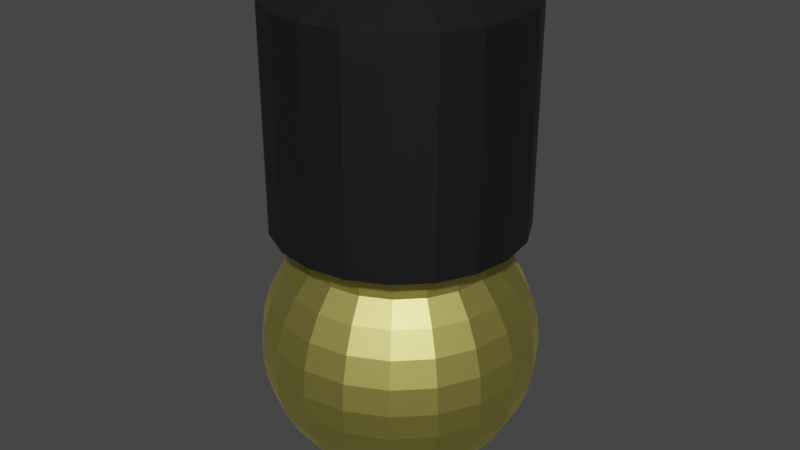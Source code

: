 # Source: Lamp.blend  (saved by Blender 2.80.75; exported with 4.5.12 LTS)
import bpy
from mathutils import Matrix  # noqa: F401  (used for matrix-valued properties, if any)

bpy.ops.wm.read_factory_settings(use_empty=True)
scene = bpy.context.scene
scene.name = 'Scene'

# ---- collections
col_collection = bpy.data.collections.new('Collection'); scene.collection.children.link(col_collection)

# ---- materials (node trees are filled in below, after node groups)
mat_black = bpy.data.materials.new('Black')
mat_black.use_transparent_shadow = False
mat_yellow = bpy.data.materials.new('Yellow')
mat_yellow.use_transparent_shadow = False

# ---- material node trees
mat_black.use_nodes = True; mat_black.node_tree.nodes.clear()
_N = mat_black.node_tree.nodes; _L = mat_black.node_tree.links
n0 = _N.new('ShaderNodeOutputMaterial'); n0.name = 'Material Output'; n0.location = (300, 300)
n1 = _N.new('ShaderNodeBsdfPrincipled'); n1.name = 'Principled BSDF'; n1.location = (10, 300)
n1.distribution = 'GGX'
n1.subsurface_method = 'BURLEY'
n1.inputs[0].default_value = (0.007194, 0.007194, 0.007194, 1.0)
n1.inputs[3].default_value = 1.45
n1.inputs[27].default_value = (0.0, 0.0, 0.0, 1.0)
n1.inputs[28].default_value = 1.0
_L.new(n1.outputs[0], n0.inputs[0])
n0.is_active_output = True
mat_yellow.use_nodes = True; mat_yellow.node_tree.nodes.clear()
_N = mat_yellow.node_tree.nodes; _L = mat_yellow.node_tree.links
n0 = _N.new('ShaderNodeOutputMaterial'); n0.name = 'Material Output'; n0.location = (502, 310)
n1 = _N.new('ShaderNodeBsdfPrincipled'); n1.name = 'Principled BSDF'; n1.location = (174, 387)
n1.distribution = 'GGX'
n1.subsurface_method = 'BURLEY'
n1.inputs[0].default_value = (0.8, 0.7056, 0.1867, 1.0)
n1.inputs[1].default_value = 1.0
n1.inputs[3].default_value = 1.45
n1.inputs[13].default_value = 1.0
n1.inputs[27].default_value = (0.0, 0.0, 0.0, 1.0)
n1.inputs[28].default_value = 1.0
_L.new(n1.outputs[0], n0.inputs[0])
n0.is_active_output = True

# ---- world
world_world = bpy.data.worlds.new('World'); scene.world = world_world
world_world.use_nodes = True; world_world.node_tree.nodes.clear()
_N = world_world.node_tree.nodes; _L = world_world.node_tree.links
n0 = _N.new('ShaderNodeOutputWorld'); n0.name = 'World Output'; n0.location = (300, 300)
n1 = _N.new('ShaderNodeBackground'); n1.name = 'Background'; n1.location = (10, 300)
n1.inputs[0].default_value = (0.05088, 0.05088, 0.05088, 1.0)
_L.new(n1.outputs[0], n0.inputs[0])
n0.is_active_output = True
world_world.color = (0.05088, 0.05088, 0.05088)
world_world.use_sun_shadow = False
world_world.sun_shadow_jitter_overblur = 0.0

# ---- meshes
me_sphere = bpy.data.meshes.new('Sphere')
me_sphere.from_pydata([(1.004e-08, 0.6948, 0.9607), (0.0, 0.9239, 0.3827), (0.0, 0.9808, 0.1951), (0.0, 0.9808, -0.1951), (0.0, 0.5556, -0.8315), (0.0, 0.1951, -0.9808), (0.0, -3.258e-07, -1.0), (0.2147, 0.6608, 0.9607), (0.2185, 0.6725, 0.7071), (0.2569, 0.7908, 0.5556), (0.2855, 0.8787, 0.3827), (0.3031, 0.9328, 0.1951), (0.309, 0.9511, 7.55e-08), (0.3031, 0.9328, -0.1951), (0.2855, 0.8787, -0.3827), (0.2569, 0.7908, -0.5556), (0.2185, 0.6725, -0.7071), (0.1717, 0.5284, -0.8315), (0.1183, 0.364, -0.9239), (0.06029, 0.1855, -0.9808), (0.4084, 0.5621, 0.9607), (0.4156, 0.5721, 0.7071), (0.4887, 0.6727, 0.5556), (0.543, 0.7474, 0.3827), (0.5765, 0.7935, 0.1951), (0.5878, 0.809, 7.55e-08), (0.5765, 0.7935, -0.1951), (0.543, 0.7474, -0.3827), (0.4887, 0.6727, -0.5556), (0.4156, 0.5721, -0.7071), (0.3266, 0.4495, -0.8315), (0.2249, 0.3096, -0.9239), (0.1147, 0.1578, -0.9808), (0.5621, 0.4084, 0.9607), (0.5721, 0.4156, 0.7071), (0.6727, 0.4887, 0.5556), (0.7474, 0.543, 0.3827), (0.7935, 0.5765, 0.1951), (0.809, 0.5878, 7.55e-08), (0.7935, 0.5765, -0.1951), (0.7474, 0.543, -0.3827), (0.6727, 0.4887, -0.5556), (0.5721, 0.4156, -0.7071), (0.4495, 0.3266, -0.8315), (0.3096, 0.2249, -0.9239), (0.1578, 0.1147, -0.9808), (0.6608, 0.2147, 0.9607), (0.6725, 0.2185, 0.7071), (0.7908, 0.2569, 0.5556), (0.8787, 0.2855, 0.3827), (0.9328, 0.3031, 0.1951), (0.9511, 0.309, 7.55e-08), (0.9328, 0.3031, -0.1951), (0.8787, 0.2855, -0.3827), (0.7908, 0.2569, -0.5556), (0.6725, 0.2185, -0.7071), (0.5284, 0.1717, -0.8315), (0.364, 0.1183, -0.9239), (0.1855, 0.06029, -0.9808), (0.6948, -3.474e-07, 0.9607), (0.7071, -3.587e-07, 0.7071), (0.8315, -3.14e-07, 0.5556), (0.9239, -4.034e-07, 0.3827), (0.9808, -4.034e-07, 0.1951), (1.0, -3.14e-07, 7.55e-08), (0.9808, -3.736e-07, -0.1951), (0.9239, -3.438e-07, -0.3827), (0.8315, -3.14e-07, -0.5556), (0.7071, -3.587e-07, -0.7071), (0.5556, -3.289e-07, -0.8315), (0.3827, -3.289e-07, -0.9239), (0.1951, -3.326e-07, -0.9808), (0.6608, -0.2147, 0.9607), (0.6725, -0.2185, 0.7071), (0.7908, -0.2569, 0.5556), (0.8787, -0.2855, 0.3827), (0.9328, -0.3031, 0.1951), (0.9511, -0.309, 7.55e-08), (0.9328, -0.3031, -0.1951), (0.8787, -0.2855, -0.3827), (0.7908, -0.2569, -0.5556), (0.6725, -0.2185, -0.7071), (0.5284, -0.1717, -0.8315), (0.364, -0.1183, -0.9239), (0.1855, -0.06029, -0.9808), (0.5621, -0.4084, 0.9607), (0.5721, -0.4156, 0.7071), (0.6727, -0.4887, 0.5556), (0.7474, -0.543, 0.3827), (0.7935, -0.5765, 0.1951), (0.809, -0.5878, 7.55e-08), (0.7935, -0.5765, -0.1951), (0.7474, -0.543, -0.3827), (0.6727, -0.4887, -0.5556), (0.5721, -0.4156, -0.7071), (0.4495, -0.3266, -0.8315), (0.3096, -0.2249, -0.9239), (0.1578, -0.1147, -0.9808), (0.4084, -0.5621, 0.9607), (0.4156, -0.5721, 0.7071), (0.4887, -0.6727, 0.5556), (0.543, -0.7474, 0.3827), (0.5765, -0.7935, 0.1951), (0.5878, -0.809, 7.55e-08), (0.5765, -0.7935, -0.1951), (0.543, -0.7474, -0.3827), (0.4887, -0.6727, -0.5556), (0.4156, -0.5721, -0.7071), (0.3266, -0.4495, -0.8315), (0.2249, -0.3096, -0.9239), (0.1147, -0.1578, -0.9808), (0.2147, -0.6608, 0.9607), (0.2185, -0.6725, 0.7071), (0.2569, -0.7908, 0.5556), (0.2855, -0.8787, 0.3827), (0.3031, -0.9328, 0.1951), (0.309, -0.9511, 7.55e-08), (0.3031, -0.9328, -0.1951), (0.2855, -0.8787, -0.3827), (0.2569, -0.7908, -0.5556), (0.2185, -0.6725, -0.7071), (0.1717, -0.5284, -0.8315), (0.1183, -0.364, -0.9239), (0.06029, -0.1855, -0.9808), (-6.903e-08, -0.6948, 0.9607), (-3.618e-09, -0.7071, 0.7071), (-3.618e-09, -0.8315, 0.5556), (-1.852e-08, -0.9239, 0.3827), (-4.832e-08, -0.9808, 0.1951), (7.089e-08, -1.0, 7.55e-08), (-4.832e-08, -0.9808, -0.1951), (4.109e-08, -0.9239, -0.3827), (-3.618e-09, -0.8315, -0.5556), (-3.618e-09, -0.7071, -0.7071), (-6.322e-08, -0.5556, -0.8315), (-3.618e-09, -0.3827, -0.9239), (3.833e-09, -0.1951, -0.9808), (-0.2147, -0.6608, 0.9607), (-0.2185, -0.6725, 0.7071), (-0.2569, -0.7908, 0.5556), (-0.2855, -0.8787, 0.3827), (-0.3031, -0.9328, 0.1951), (-0.309, -0.9511, 7.55e-08), (-0.3031, -0.9328, -0.1951), (-0.2855, -0.8787, -0.3827), (-0.2569, -0.7908, -0.5556), (-0.2185, -0.6725, -0.7071), (-0.1717, -0.5284, -0.8315), (-0.1183, -0.364, -0.9239), (-0.06029, -0.1855, -0.9808), (-0.4084, -0.5621, 0.9607), (-0.4156, -0.5721, 0.7071), (-0.4887, -0.6727, 0.5556), (-0.543, -0.7474, 0.3827), (-0.5765, -0.7935, 0.1951), (-0.5878, -0.809, 7.55e-08), (-0.5765, -0.7935, -0.1951), (-0.543, -0.7474, -0.3827), (-0.4887, -0.6727, -0.5556), (-0.4156, -0.5721, -0.7071), (-0.3266, -0.4495, -0.8315), (-0.2249, -0.3096, -0.9239), (-0.1147, -0.1578, -0.9808), (-0.5621, -0.4084, 0.9607), (-0.5721, -0.4156, 0.7071), (-0.6727, -0.4887, 0.5556), (-0.7474, -0.543, 0.3827), (-0.7935, -0.5765, 0.1951), (-0.809, -0.5878, 7.55e-08), (-0.7935, -0.5765, -0.1951), (-0.7474, -0.543, -0.3827), (-0.6727, -0.4887, -0.5556), (-0.5721, -0.4156, -0.7071), (-0.4495, -0.3266, -0.8315), (-0.3096, -0.2249, -0.9239), (-0.1578, -0.1147, -0.9808), (-0.6608, -0.2147, 0.9607), (-0.6725, -0.2185, 0.7071), (-0.7908, -0.2569, 0.5556), (-0.8787, -0.2855, 0.3827), (-0.9328, -0.3031, 0.1951), (-0.9511, -0.309, 7.55e-08), (-0.9328, -0.3031, -0.1951), (-0.8787, -0.2855, -0.3827), (-0.7908, -0.2569, -0.5556), (-0.6725, -0.2185, -0.7071), (-0.5284, -0.1717, -0.8315), (-0.364, -0.1183, -0.9239), (-0.1855, -0.06029, -0.9808), (-0.6948, -2.915e-07, 0.9607), (-0.7071, -3.438e-07, 0.7071), (-0.8315, -3.438e-07, 0.5556), (-0.9239, -2.842e-07, 0.3827), (-0.9808, -1.948e-07, 0.1951), (-1.0, -3.736e-07, 7.55e-08), (-0.9808, -1.948e-07, -0.1951), (-0.9239, -4.034e-07, -0.3827), (-0.8315, -3.438e-07, -0.5556), (-0.7071, -3.438e-07, -0.7071), (-0.5556, -2.991e-07, -0.8315), (-0.3827, -3.587e-07, -0.9239), (-0.1951, -3.512e-07, -0.9808), (-0.6608, 0.2147, 0.9607), (-0.6725, 0.2185, 0.7071), (-0.7908, 0.2569, 0.5556), (-0.8787, 0.2855, 0.3827), (-0.9328, 0.3031, 0.1951), (-0.9511, 0.309, 7.55e-08), (-0.9328, 0.3031, -0.1951), (-0.8787, 0.2855, -0.3827), (-0.7908, 0.2569, -0.5556), (-0.6725, 0.2185, -0.7071), (-0.5284, 0.1717, -0.8315), (-0.364, 0.1183, -0.9239), (-0.1855, 0.06029, -0.9808), (-0.5621, 0.4084, 0.9607), (-0.5721, 0.4156, 0.7071), (-0.6727, 0.4887, 0.5556), (-0.7474, 0.543, 0.3827), (-0.7935, 0.5765, 0.1951), (-0.809, 0.5878, 7.55e-08), (-0.7935, 0.5765, -0.1951), (-0.7474, 0.543, -0.3827), (-0.6727, 0.4887, -0.5556), (-0.5721, 0.4156, -0.7071), (-0.4495, 0.3266, -0.8315), (-0.3096, 0.2249, -0.9239), (-0.1578, 0.1147, -0.9808), (-0.4084, 0.5621, 0.9607), (-0.4156, 0.5721, 0.7071), (-0.4887, 0.6727, 0.5556), (-0.543, 0.7474, 0.3827), (-0.5765, 0.7935, 0.1951), (-0.5878, 0.809, 7.55e-08), (-0.5765, 0.7935, -0.1951), (-0.543, 0.7474, -0.3827), (-0.4887, 0.6727, -0.5556), (-0.4156, 0.5721, -0.7071), (-0.3266, 0.4495, -0.8315), (-0.2249, 0.3096, -0.9239), (-0.1147, 0.1578, -0.9808), (-0.2147, 0.6608, 0.9607), (-0.2185, 0.6725, 0.7071), (-0.2569, 0.7908, 0.5556), (-0.2855, 0.8787, 0.3827), (-0.3031, 0.9328, 0.1951), (-0.309, 0.9511, 7.55e-08), (-0.3031, 0.9328, -0.1951), (-0.2855, 0.8787, -0.3827), (-0.2569, 0.7908, -0.5556), (-0.2185, 0.6725, -0.7071), (-0.1717, 0.5284, -0.8315), (-0.1183, 0.364, -0.9239), (-0.06029, 0.1855, -0.9808), (-3.342e-08, 0.7071, 0.7071), (-1.852e-08, 0.8315, 0.5556), (-4.832e-08, 1.0, 7.55e-08), (-4.832e-08, 0.9239, -0.3827), (-1.852e-08, 0.8315, -0.5556), (-3.342e-08, 0.7071, -0.7071), (-1.852e-08, 0.3827, -0.9239), (2.429e-08, 0.9054, 0.9296), (0.2798, 0.8611, 0.9296), (0.5322, 0.7325, 0.9296), (0.7325, 0.5322, 0.9296), (0.8611, 0.2798, 0.9296), (0.9054, -3.502e-07, 0.9296), (0.8611, -0.2798, 0.9296), (0.7325, -0.5322, 0.9296), (0.5322, -0.7325, 0.9296), (0.2798, -0.8611, 0.9296), (-7.874e-08, -0.9054, 0.9296), (-0.2798, -0.8611, 0.9296), (-0.5322, -0.7325, 0.9296), (-0.7325, -0.5322, 0.9296), (-0.8611, -0.2798, 0.9296), (-0.9054, -2.774e-07, 0.9296), (-0.8611, 0.2798, 0.9296), (-0.7325, 0.5322, 0.9296), (-0.5322, 0.7325, 0.9296), (-0.2798, 0.8611, 0.9296), (-2.563e-08, 0.03306, 2.767), (1.674e-08, 0.6236, 2.674), (1.674e-08, 0.9054, 2.523), (0.01021, 0.03144, 2.767), (0.1927, 0.5931, 2.674), (0.2798, 0.8611, 2.523), (0.01943, 0.02674, 2.767), (0.3666, 0.5045, 2.674), (0.5322, 0.7325, 2.523), (0.02674, 0.01943, 2.767), (0.5045, 0.3666, 2.674), (0.7325, 0.5322, 2.523), (0.03144, 0.01021, 2.767), (0.5931, 0.1927, 2.674), (0.8611, 0.2798, 2.523), (0.03306, -3.564e-07, 2.767), (0.6236, -3.825e-07, 2.674), (0.9054, -3.704e-07, 2.523), (0.03144, -0.01022, 2.767), (0.5931, -0.1927, 2.674), (0.8611, -0.2798, 2.523), (0.02674, -0.01943, 2.767), (0.5045, -0.3666, 2.674), (0.7325, -0.5322, 2.523), (0.01943, -0.02674, 2.767), (0.3666, -0.5045, 2.674), (0.5322, -0.7325, 2.523), (0.01021, -0.03144, 2.767), (0.1927, -0.5931, 2.674), (0.2798, -0.8611, 2.523), (-2.814e-08, -0.03306, 2.767), (-7.415e-08, -0.6236, 2.674), (-8.629e-08, -0.9054, 2.523), (-0.01022, -0.03144, 2.767), (-0.1927, -0.5931, 2.674), (-0.2798, -0.8611, 2.523), (-0.01943, -0.02674, 2.767), (-0.3666, -0.5045, 2.674), (-0.5322, -0.7325, 2.523), (-0.02674, -0.01943, 2.767), (-0.5045, -0.3666, 2.674), (-0.7325, -0.5322, 2.523), (-0.03144, -0.01022, 2.767), (-0.5931, -0.1927, 2.674), (-0.8611, -0.2798, 2.523), (-0.03306, -3.526e-07, 2.767), (-0.6236, -2.49e-07, 2.674), (-0.9054, -2.975e-07, 2.523), (-0.03144, 0.01021, 2.767), (-0.5931, 0.1927, 2.674), (-0.8611, 0.2798, 2.523), (-0.02674, 0.01943, 2.767), (-0.5045, 0.3666, 2.674), (-0.7325, 0.5322, 2.523), (-0.01943, 0.02674, 2.767), (-0.3666, 0.5045, 2.674), (-0.5322, 0.7325, 2.523), (-0.01022, 0.03144, 2.767), (-0.1927, 0.5931, 2.674), (-0.2798, 0.8611, 2.523)], [], [(254, 0, 7, 8), (259, 258, 15, 16), (255, 254, 8, 9), (4, 259, 16, 17), (1, 255, 9, 10), (260, 4, 17, 18), (2, 1, 10, 11), (5, 260, 18, 19), (256, 2, 11, 12), (6, 5, 19), (3, 256, 12, 13), (257, 3, 13, 14), (258, 257, 14, 15), (15, 14, 27, 28), (8, 7, 20, 21), (16, 15, 28, 29), (9, 8, 21, 22), (17, 16, 29, 30), (10, 9, 22, 23), (18, 17, 30, 31), (11, 10, 23, 24), (19, 18, 31, 32), (12, 11, 24, 25), (6, 19, 32), (13, 12, 25, 26), (14, 13, 26, 27), (24, 23, 36, 37), (32, 31, 44, 45), (25, 24, 37, 38), (6, 32, 45), (26, 25, 38, 39), (27, 26, 39, 40), (28, 27, 40, 41), (21, 20, 33, 34), (29, 28, 41, 42), (22, 21, 34, 35), (30, 29, 42, 43), (23, 22, 35, 36), (31, 30, 43, 44), (41, 40, 53, 54), (34, 33, 46, 47), (42, 41, 54, 55), (35, 34, 47, 48), (43, 42, 55, 56), (36, 35, 48, 49), (44, 43, 56, 57), (37, 36, 49, 50), (45, 44, 57, 58), (38, 37, 50, 51), (6, 45, 58), (39, 38, 51, 52), (40, 39, 52, 53), (58, 57, 70, 71), (51, 50, 63, 64), (6, 58, 71), (52, 51, 64, 65), (53, 52, 65, 66), (54, 53, 66, 67), (47, 46, 59, 60), (55, 54, 67, 68), (48, 47, 60, 61), (56, 55, 68, 69), (49, 48, 61, 62), (57, 56, 69, 70), (50, 49, 62, 63), (60, 59, 72, 73), (68, 67, 80, 81), (61, 60, 73, 74), (69, 68, 81, 82), (62, 61, 74, 75), (70, 69, 82, 83), (63, 62, 75, 76), (71, 70, 83, 84), (64, 63, 76, 77), (6, 71, 84), (65, 64, 77, 78), (66, 65, 78, 79), (67, 66, 79, 80), (77, 76, 89, 90), (6, 84, 97), (78, 77, 90, 91), (79, 78, 91, 92), (80, 79, 92, 93), (73, 72, 85, 86), (81, 80, 93, 94), (74, 73, 86, 87), (82, 81, 94, 95), (75, 74, 87, 88), (83, 82, 95, 96), (76, 75, 88, 89), (84, 83, 96, 97), (94, 93, 106, 107), (87, 86, 99, 100), (95, 94, 107, 108), (88, 87, 100, 101), (96, 95, 108, 109), (89, 88, 101, 102), (97, 96, 109, 110), (90, 89, 102, 103), (6, 97, 110), (91, 90, 103, 104), (92, 91, 104, 105), (93, 92, 105, 106), (86, 85, 98, 99), (6, 110, 123), (104, 103, 116, 117), (105, 104, 117, 118), (106, 105, 118, 119), (99, 98, 111, 112), (107, 106, 119, 120), (100, 99, 112, 113), (108, 107, 120, 121), (101, 100, 113, 114), (109, 108, 121, 122), (102, 101, 114, 115), (110, 109, 122, 123), (103, 102, 115, 116), (121, 120, 133, 134), (114, 113, 126, 127), (122, 121, 134, 135), (115, 114, 127, 128), (123, 122, 135, 136), (116, 115, 128, 129), (6, 123, 136), (117, 116, 129, 130), (118, 117, 130, 131), (119, 118, 131, 132), (112, 111, 124, 125), (120, 119, 132, 133), (113, 112, 125, 126), (131, 130, 143, 144), (132, 131, 144, 145), (125, 124, 137, 138), (133, 132, 145, 146), (126, 125, 138, 139), (134, 133, 146, 147), (127, 126, 139, 140), (135, 134, 147, 148), (128, 127, 140, 141), (136, 135, 148, 149), (129, 128, 141, 142), (6, 136, 149), (130, 129, 142, 143), (140, 139, 152, 153), (148, 147, 160, 161), (141, 140, 153, 154), (149, 148, 161, 162), (142, 141, 154, 155), (6, 149, 162), (143, 142, 155, 156), (144, 143, 156, 157), (145, 144, 157, 158), (138, 137, 150, 151), (146, 145, 158, 159), (139, 138, 151, 152), (147, 146, 159, 160), (157, 156, 169, 170), (158, 157, 170, 171), (151, 150, 163, 164), (159, 158, 171, 172), (152, 151, 164, 165), (160, 159, 172, 173), (153, 152, 165, 166), (161, 160, 173, 174), (154, 153, 166, 167), (162, 161, 174, 175), (155, 154, 167, 168), (6, 162, 175), (156, 155, 168, 169), (174, 173, 186, 187), (167, 166, 179, 180), (175, 174, 187, 188), (168, 167, 180, 181), (6, 175, 188), (169, 168, 181, 182), (124, 111, 270, 271), (170, 169, 182, 183), (228, 215, 278, 279), (171, 170, 183, 184), (164, 163, 176, 177), (172, 171, 184, 185), (165, 164, 177, 178), (173, 172, 185, 186), (166, 165, 178, 179), (59, 46, 265, 266), (184, 183, 196, 197), (177, 176, 189, 190), (185, 184, 197, 198), (178, 177, 190, 191), (186, 185, 198, 199), (179, 178, 191, 192), (187, 186, 199, 200), (180, 179, 192, 193), (188, 187, 200, 201), (181, 180, 193, 194), (0, 241, 280, 261), (6, 188, 201), (182, 181, 194, 195), (72, 59, 266, 267), (183, 182, 195, 196), (193, 192, 205, 206), (201, 200, 213, 214), (194, 193, 206, 207), (137, 124, 271, 272), (6, 201, 214), (195, 194, 207, 208), (150, 137, 272, 273), (196, 195, 208, 209), (241, 228, 279, 280), (197, 196, 209, 210), (190, 189, 202, 203), (198, 197, 210, 211), (191, 190, 203, 204), (199, 198, 211, 212), (192, 191, 204, 205), (200, 199, 212, 213), (210, 209, 222, 223), (203, 202, 215, 216), (211, 210, 223, 224), (204, 203, 216, 217), (212, 211, 224, 225), (205, 204, 217, 218), (213, 212, 225, 226), (206, 205, 218, 219), (214, 213, 226, 227), (207, 206, 219, 220), (85, 72, 267, 268), (6, 214, 227), (208, 207, 220, 221), (163, 150, 273, 274), (209, 208, 221, 222), (176, 163, 274, 275), (227, 226, 239, 240), (220, 219, 232, 233), (98, 85, 268, 269), (6, 227, 240), (221, 220, 233, 234), (215, 202, 277, 278), (222, 221, 234, 235), (111, 98, 269, 270), (223, 222, 235, 236), (216, 215, 228, 229), (224, 223, 236, 237), (217, 216, 229, 230), (225, 224, 237, 238), (218, 217, 230, 231), (226, 225, 238, 239), (219, 218, 231, 232), (237, 236, 249, 250), (230, 229, 242, 243), (238, 237, 250, 251), (231, 230, 243, 244), (239, 238, 251, 252), (232, 231, 244, 245), (240, 239, 252, 253), (233, 232, 245, 246), (46, 33, 264, 265), (6, 240, 253), (234, 233, 246, 247), (202, 189, 276, 277), (235, 234, 247, 248), (33, 20, 263, 264), (236, 235, 248, 249), (229, 228, 241, 242), (189, 176, 275, 276), (6, 253, 5), (247, 246, 256, 3), (7, 0, 261, 262), (248, 247, 3, 257), (20, 7, 262, 263), (249, 248, 257, 258), (242, 241, 0, 254), (250, 249, 258, 259), (243, 242, 254, 255), (251, 250, 259, 4), (244, 243, 255, 1), (252, 251, 4, 260), (245, 244, 1, 2), (253, 252, 260, 5), (246, 245, 2, 256), (273, 272, 316, 319), (270, 269, 307, 310), (263, 262, 286, 289), (264, 263, 289, 292), (276, 275, 325, 328), (280, 279, 337, 340), (277, 276, 328, 331), (261, 280, 340, 283), (267, 266, 298, 301), (271, 270, 310, 313), (268, 267, 301, 304), (274, 273, 319, 322), (275, 274, 322, 325), (272, 271, 313, 316), (265, 264, 292, 295), (269, 268, 304, 307), (262, 261, 283, 286), (266, 265, 295, 298), (278, 277, 331, 334), (279, 278, 334, 337), (282, 281, 284, 285), (283, 282, 285, 286), (286, 285, 288, 289), (285, 284, 287, 288), (288, 287, 290, 291), (289, 288, 291, 292), (291, 290, 293, 294), (292, 291, 294, 295), (294, 293, 296, 297), (295, 294, 297, 298), (297, 296, 299, 300), (298, 297, 300, 301), (300, 299, 302, 303), (301, 300, 303, 304), (303, 302, 305, 306), (304, 303, 306, 307), (306, 305, 308, 309), (307, 306, 309, 310), (309, 308, 311, 312), (310, 309, 312, 313), (312, 311, 314, 315), (313, 312, 315, 316), (315, 314, 317, 318), (316, 315, 318, 319), (319, 318, 321, 322), (318, 317, 320, 321), (321, 320, 323, 324), (322, 321, 324, 325), (325, 324, 327, 328), (324, 323, 326, 327), (327, 326, 329, 330), (328, 327, 330, 331), (330, 329, 332, 333), (331, 330, 333, 334), (333, 332, 335, 336), (334, 333, 336, 337), (336, 335, 338, 339), (337, 336, 339, 340), (339, 338, 281, 282), (340, 339, 282, 283), (284, 281, 338, 335, 332, 329, 326, 323, 320, 317, 314, 311, 308, 305, 302, 299, 296, 293, 290, 287)])
me_sphere.polygons.foreach_set('material_index', [1, 1, 1, 1, 1, 1, 1, 1, 1, 1, 1, 1, 1, 1, 1, 1, 1, 1, 1, 1, 1, 1, 1, 1, 1, 1, 1, 1, 1, 1, 1, 1, 1, 1, 1, 1, 1, 1, 1, 1, 1, 1, 1, 1, 1, 1, 1, 1, 1, 1, 1, 1, 1, 1, 1, 1, 1, 1, 1, 1, 1, 1, 1, 1, 1, 1, 1, 1, 1, 1, 1, 1, 1, 1, 1, 1, 1, 1, 1, 1, 1, 1, 1, 1, 1, 1, 1, 1, 1, 1, 1, 1, 1, 1, 1, 1, 1, 1, 1, 1, 1, 1, 1, 1, 1, 1, 1, 1, 1, 1, 1, 1, 1, 1, 1, 1, 1, 1, 1, 1, 1, 1, 1, 1, 1, 1, 1, 1, 1, 1, 1, 1, 1, 1, 1, 1, 1, 1, 1, 1, 1, 1, 1, 1, 1, 1, 1, 1, 1, 1, 1, 1, 1, 1, 1, 1, 1, 1, 1, 1, 1, 1, 1, 1, 1, 1, 1, 1, 1, 1, 1, 1, 1, 1, 1, 0, 1, 0, 1, 1, 1, 1, 1, 1, 0, 1, 1, 1, 1, 1, 1, 1, 1, 1, 1, 0, 1, 1, 0, 1, 1, 1, 1, 0, 1, 1, 0, 1, 0, 1, 1, 1, 1, 1, 1, 1, 1, 1, 1, 1, 1, 1, 1, 1, 1, 1, 0, 1, 1, 0, 1, 0, 1, 1, 0, 1, 1, 0, 1, 0, 1, 1, 1, 1, 1, 1, 1, 1, 1, 1, 1, 1, 1, 1, 1, 1, 0, 1, 1, 0, 1, 0, 1, 1, 0, 1, 1, 0, 1, 0, 1, 1, 1, 1, 1, 1, 1, 1, 1, 1, 0, 0, 0, 0, 0, 0, 0, 0, 0, 0, 0, 0, 0, 0, 0, 0, 0, 0, 0, 0, 0, 0, 0, 0, 0, 0, 0, 0, 0, 0, 0, 0, 0, 0, 0, 0, 0, 0, 0, 0, 0, 0, 0, 0, 0, 0, 0, 0, 0, 0, 0, 0, 0, 0, 0, 0, 0, 0, 0, 0, 0])
_uv = me_sphere.uv_layers.new(name='UVMap')
_uv.uv.foreach_set('vector', [0.75, 0.75, 0.75, 0.8125, 0.7, 0.8125, 0.7, 0.75, 0.75, 0.25, 0.75, 0.3125, 0.7, 0.3125, 0.7, 0.25, 0.75, 0.6875, 0.75, 0.75, 0.7, 0.75, 0.7, 0.6875, 0.75, 0.1875, 0.75, 0.25, 0.7, 0.25, 0.7, 0.1875, 0.75, 0.625, 0.75, 0.6875, 0.7, 0.6875, 0.7, 0.625, 0.75, 0.125, 0.75, 0.1875, 0.7, 0.1875, 0.7, 0.125, 0.75, 0.5625, 0.75, 0.625, 0.7, 0.625, 0.7, 0.5625, 0.75, 0.0625, 0.75, 0.125, 0.7, 0.125, 0.7, 0.0625, 0.75, 0.5, 0.75, 0.5625, 0.7, 0.5625, 0.7, 0.5, 0.725, 0.0, 0.75, 0.0625, 0.7, 0.0625, 0.75, 0.4375, 0.75, 0.5, 0.7, 0.5, 0.7, 0.4375, 0.75, 0.375, 0.75, 0.4375, 0.7, 0.4375, 0.7, 0.375, 0.75, 0.3125, 0.75, 0.375, 0.7, 0.375, 0.7, 0.3125, 0.7, 0.3125, 0.7, 0.375, 0.65, 0.375, 0.65, 0.3125, 0.7, 0.75, 0.7, 0.8125, 0.65, 0.8125, 0.65, 0.75, 0.7, 0.25, 0.7, 0.3125, 0.65, 0.3125, 0.65, 0.25, 0.7, 0.6875, 0.7, 0.75, 0.65, 0.75, 0.65, 0.6875, 0.7, 0.1875, 0.7, 0.25, 0.65, 0.25, 0.65, 0.1875, 0.7, 0.625, 0.7, 0.6875, 0.65, 0.6875, 0.65, 0.625, 0.7, 0.125, 0.7, 0.1875, 0.65, 0.1875, 0.65, 0.125, 0.7, 0.5625, 0.7, 0.625, 0.65, 0.625, 0.65, 0.5625, 0.7, 0.0625, 0.7, 0.125, 0.65, 0.125, 0.65, 0.0625, 0.7, 0.5, 0.7, 0.5625, 0.65, 0.5625, 0.65, 0.5, 0.675, 0.0, 0.7, 0.0625, 0.65, 0.0625, 0.7, 0.4375, 0.7, 0.5, 0.65, 0.5, 0.65, 0.4375, 0.7, 0.375, 0.7, 0.4375, 0.65, 0.4375, 0.65, 0.375, 0.65, 0.5625, 0.65, 0.625, 0.6, 0.625, 0.6, 0.5625, 0.65, 0.0625, 0.65, 0.125, 0.6, 0.125, 0.6, 0.0625, 0.65, 0.5, 0.65, 0.5625, 0.6, 0.5625, 0.6, 0.5, 0.625, 0.0, 0.65, 0.0625, 0.6, 0.0625, 0.65, 0.4375, 0.65, 0.5, 0.6, 0.5, 0.6, 0.4375, 0.65, 0.375, 0.65, 0.4375, 0.6, 0.4375, 0.6, 0.375, 0.65, 0.3125, 0.65, 0.375, 0.6, 0.375, 0.6, 0.3125, 0.65, 0.75, 0.65, 0.8125, 0.6, 0.8125, 0.6, 0.75, 0.65, 0.25, 0.65, 0.3125, 0.6, 0.3125, 0.6, 0.25, 0.65, 0.6875, 0.65, 0.75, 0.6, 0.75, 0.6, 0.6875, 0.65, 0.1875, 0.65, 0.25, 0.6, 0.25, 0.6, 0.1875, 0.65, 0.625, 0.65, 0.6875, 0.6, 0.6875, 0.6, 0.625, 0.65, 0.125, 0.65, 0.1875, 0.6, 0.1875, 0.6, 0.125, 0.6, 0.3125, 0.6, 0.375, 0.55, 0.375, 0.55, 0.3125, 0.6, 0.75, 0.6, 0.8125, 0.55, 0.8125, 0.55, 0.75, 0.6, 0.25, 0.6, 0.3125, 0.55, 0.3125, 0.55, 0.25, 0.6, 0.6875, 0.6, 0.75, 0.55, 0.75, 0.55, 0.6875, 0.6, 0.1875, 0.6, 0.25, 0.55, 0.25, 0.55, 0.1875, 0.6, 0.625, 0.6, 0.6875, 0.55, 0.6875, 0.55, 0.625, 0.6, 0.125, 0.6, 0.1875, 0.55, 0.1875, 0.55, 0.125, 0.6, 0.5625, 0.6, 0.625, 0.55, 0.625, 0.55, 0.5625, 0.6, 0.0625, 0.6, 0.125, 0.55, 0.125, 0.55, 0.0625, 0.6, 0.5, 0.6, 0.5625, 0.55, 0.5625, 0.55, 0.5, 0.575, 0.0, 0.6, 0.0625, 0.55, 0.0625, 0.6, 0.4375, 0.6, 0.5, 0.55, 0.5, 0.55, 0.4375, 0.6, 0.375, 0.6, 0.4375, 0.55, 0.4375, 0.55, 0.375, 0.55, 0.0625, 0.55, 0.125, 0.5, 0.125, 0.5, 0.0625, 0.55, 0.5, 0.55, 0.5625, 0.5, 0.5625, 0.5, 0.5, 0.525, 0.0, 0.55, 0.0625, 0.5, 0.0625, 0.55, 0.4375, 0.55, 0.5, 0.5, 0.5, 0.5, 0.4375, 0.55, 0.375, 0.55, 0.4375, 0.5, 0.4375, 0.5, 0.375, 0.55, 0.3125, 0.55, 0.375, 0.5, 0.375, 0.5, 0.3125, 0.55, 0.75, 0.55, 0.8125, 0.5, 0.8125, 0.5, 0.75, 0.55, 0.25, 0.55, 0.3125, 0.5, 0.3125, 0.5, 0.25, 0.55, 0.6875, 0.55, 0.75, 0.5, 0.75, 0.5, 0.6875, 0.55, 0.1875, 0.55, 0.25, 0.5, 0.25, 0.5, 0.1875, 0.55, 0.625, 0.55, 0.6875, 0.5, 0.6875, 0.5, 0.625, 0.55, 0.125, 0.55, 0.1875, 0.5, 0.1875, 0.5, 0.125, 0.55, 0.5625, 0.55, 0.625, 0.5, 0.625, 0.5, 0.5625, 0.5, 0.75, 0.5, 0.8125, 0.45, 0.8125, 0.45, 0.75, 0.5, 0.25, 0.5, 0.3125, 0.45, 0.3125, 0.45, 0.25, 0.5, 0.6875, 0.5, 0.75, 0.45, 0.75, 0.45, 0.6875, 0.5, 0.1875, 0.5, 0.25, 0.45, 0.25, 0.45, 0.1875, 0.5, 0.625, 0.5, 0.6875, 0.45, 0.6875, 0.45, 0.625, 0.5, 0.125, 0.5, 0.1875, 0.45, 0.1875, 0.45, 0.125, 0.5, 0.5625, 0.5, 0.625, 0.45, 0.625, 0.45, 0.5625, 0.5, 0.0625, 0.5, 0.125, 0.45, 0.125, 0.45, 0.0625, 0.5, 0.5, 0.5, 0.5625, 0.45, 0.5625, 0.45, 0.5, 0.475, 0.0, 0.5, 0.0625, 0.45, 0.0625, 0.5, 0.4375, 0.5, 0.5, 0.45, 0.5, 0.45, 0.4375, 0.5, 0.375, 0.5, 0.4375, 0.45, 0.4375, 0.45, 0.375, 0.5, 0.3125, 0.5, 0.375, 0.45, 0.375, 0.45, 0.3125, 0.45, 0.5, 0.45, 0.5625, 0.4, 0.5625, 0.4, 0.5, 0.425, 0.0, 0.45, 0.0625, 0.4, 0.0625, 0.45, 0.4375, 0.45, 0.5, 0.4, 0.5, 0.4, 0.4375, 0.45, 0.375, 0.45, 0.4375, 0.4, 0.4375, 0.4, 0.375, 0.45, 0.3125, 0.45, 0.375, 0.4, 0.375, 0.4, 0.3125, 0.45, 0.75, 0.45, 0.8125, 0.4, 0.8125, 0.4, 0.75, 0.45, 0.25, 0.45, 0.3125, 0.4, 0.3125, 0.4, 0.25, 0.45, 0.6875, 0.45, 0.75, 0.4, 0.75, 0.4, 0.6875, 0.45, 0.1875, 0.45, 0.25, 0.4, 0.25, 0.4, 0.1875, 0.45, 0.625, 0.45, 0.6875, 0.4, 0.6875, 0.4, 0.625, 0.45, 0.125, 0.45, 0.1875, 0.4, 0.1875, 0.4, 0.125, 0.45, 0.5625, 0.45, 0.625, 0.4, 0.625, 0.4, 0.5625, 0.45, 0.0625, 0.45, 0.125, 0.4, 0.125, 0.4, 0.0625, 0.4, 0.25, 0.4, 0.3125, 0.35, 0.3125, 0.35, 0.25, 0.4, 0.6875, 0.4, 0.75, 0.35, 0.75, 0.35, 0.6875, 0.4, 0.1875, 0.4, 0.25, 0.35, 0.25, 0.35, 0.1875, 0.4, 0.625, 0.4, 0.6875, 0.35, 0.6875, 0.35, 0.625, 0.4, 0.125, 0.4, 0.1875, 0.35, 0.1875, 0.35, 0.125, 0.4, 0.5625, 0.4, 0.625, 0.35, 0.625, 0.35, 0.5625, 0.4, 0.0625, 0.4, 0.125, 0.35, 0.125, 0.35, 0.0625, 0.4, 0.5, 0.4, 0.5625, 0.35, 0.5625, 0.35, 0.5, 0.375, 0.0, 0.4, 0.0625, 0.35, 0.0625, 0.4, 0.4375, 0.4, 0.5, 0.35, 0.5, 0.35, 0.4375, 0.4, 0.375, 0.4, 0.4375, 0.35, 0.4375, 0.35, 0.375, 0.4, 0.3125, 0.4, 0.375, 0.35, 0.375, 0.35, 0.3125, 0.4, 0.75, 0.4, 0.8125, 0.35, 0.8125, 0.35, 0.75, 0.325, 0.0, 0.35, 0.0625, 0.3, 0.0625, 0.35, 0.4375, 0.35, 0.5, 0.3, 0.5, 0.3, 0.4375, 0.35, 0.375, 0.35, 0.4375, 0.3, 0.4375, 0.3, 0.375, 0.35, 0.3125, 0.35, 0.375, 0.3, 0.375, 0.3, 0.3125, 0.35, 0.75, 0.35, 0.8125, 0.3, 0.8125, 0.3, 0.75, 0.35, 0.25, 0.35, 0.3125, 0.3, 0.3125, 0.3, 0.25, 0.35, 0.6875, 0.35, 0.75, 0.3, 0.75, 0.3, 0.6875, 0.35, 0.1875, 0.35, 0.25, 0.3, 0.25, 0.3, 0.1875, 0.35, 0.625, 0.35, 0.6875, 0.3, 0.6875, 0.3, 0.625, 0.35, 0.125, 0.35, 0.1875, 0.3, 0.1875, 0.3, 0.125, 0.35, 0.5625, 0.35, 0.625, 0.3, 0.625, 0.3, 0.5625, 0.35, 0.0625, 0.35, 0.125, 0.3, 0.125, 0.3, 0.0625, 0.35, 0.5, 0.35, 0.5625, 0.3, 0.5625, 0.3, 0.5, 0.3, 0.1875, 0.3, 0.25, 0.25, 0.25, 0.25, 0.1875, 0.3, 0.625, 0.3, 0.6875, 0.25, 0.6875, 0.25, 0.625, 0.3, 0.125, 0.3, 0.1875, 0.25, 0.1875, 0.25, 0.125, 0.3, 0.5625, 0.3, 0.625, 0.25, 0.625, 0.25, 0.5625, 0.3, 0.0625, 0.3, 0.125, 0.25, 0.125, 0.25, 0.0625, 0.3, 0.5, 0.3, 0.5625, 0.25, 0.5625, 0.25, 0.5, 0.275, 0.0, 0.3, 0.0625, 0.25, 0.0625, 0.3, 0.4375, 0.3, 0.5, 0.25, 0.5, 0.25, 0.4375, 0.3, 0.375, 0.3, 0.4375, 0.25, 0.4375, 0.25, 0.375, 0.3, 0.3125, 0.3, 0.375, 0.25, 0.375, 0.25, 0.3125, 0.3, 0.75, 0.3, 0.8125, 0.25, 0.8125, 0.25, 0.75, 0.3, 0.25, 0.3, 0.3125, 0.25, 0.3125, 0.25, 0.25, 0.3, 0.6875, 0.3, 0.75, 0.25, 0.75, 0.25, 0.6875, 0.25, 0.375, 0.25, 0.4375, 0.2, 0.4375, 0.2, 0.375, 0.25, 0.3125, 0.25, 0.375, 0.2, 0.375, 0.2, 0.3125, 0.25, 0.75, 0.25, 0.8125, 0.2, 0.8125, 0.2, 0.75, 0.25, 0.25, 0.25, 0.3125, 0.2, 0.3125, 0.2, 0.25, 0.25, 0.6875, 0.25, 0.75, 0.2, 0.75, 0.2, 0.6875, 0.25, 0.1875, 0.25, 0.25, 0.2, 0.25, 0.2, 0.1875, 0.25, 0.625, 0.25, 0.6875, 0.2, 0.6875, 0.2, 0.625, 0.25, 0.125, 0.25, 0.1875, 0.2, 0.1875, 0.2, 0.125, 0.25, 0.5625, 0.25, 0.625, 0.2, 0.625, 0.2, 0.5625, 0.25, 0.0625, 0.25, 0.125, 0.2, 0.125, 0.2, 0.0625, 0.25, 0.5, 0.25, 0.5625, 0.2, 0.5625, 0.2, 0.5, 0.225, 0.0, 0.25, 0.0625, 0.2, 0.0625, 0.25, 0.4375, 0.25, 0.5, 0.2, 0.5, 0.2, 0.4375, 0.2, 0.625, 0.2, 0.6875, 0.15, 0.6875, 0.15, 0.625, 0.2, 0.125, 0.2, 0.1875, 0.15, 0.1875, 0.15, 0.125, 0.2, 0.5625, 0.2, 0.625, 0.15, 0.625, 0.15, 0.5625, 0.2, 0.0625, 0.2, 0.125, 0.15, 0.125, 0.15, 0.0625, 0.2, 0.5, 0.2, 0.5625, 0.15, 0.5625, 0.15, 0.5, 0.175, 0.0, 0.2, 0.0625, 0.15, 0.0625, 0.2, 0.4375, 0.2, 0.5, 0.15, 0.5, 0.15, 0.4375, 0.2, 0.375, 0.2, 0.4375, 0.15, 0.4375, 0.15, 0.375, 0.2, 0.3125, 0.2, 0.375, 0.15, 0.375, 0.15, 0.3125, 0.2, 0.75, 0.2, 0.8125, 0.15, 0.8125, 0.15, 0.75, 0.2, 0.25, 0.2, 0.3125, 0.15, 0.3125, 0.15, 0.25, 0.2, 0.6875, 0.2, 0.75, 0.15, 0.75, 0.15, 0.6875, 0.2, 0.1875, 0.2, 0.25, 0.15, 0.25, 0.15, 0.1875, 0.15, 0.375, 0.15, 0.4375, 0.1, 0.4375, 0.1, 0.375, 0.15, 0.3125, 0.15, 0.375, 0.1, 0.375, 0.1, 0.3125, 0.15, 0.75, 0.15, 0.8125, 0.1, 0.8125, 0.1, 0.75, 0.15, 0.25, 0.15, 0.3125, 0.1, 0.3125, 0.1, 0.25, 0.15, 0.6875, 0.15, 0.75, 0.1, 0.75, 0.1, 0.6875, 0.15, 0.1875, 0.15, 0.25, 0.1, 0.25, 0.1, 0.1875, 0.15, 0.625, 0.15, 0.6875, 0.1, 0.6875, 0.1, 0.625, 0.15, 0.125, 0.15, 0.1875, 0.1, 0.1875, 0.1, 0.125, 0.15, 0.5625, 0.15, 0.625, 0.1, 0.625, 0.1, 0.5625, 0.15, 0.0625, 0.15, 0.125, 0.1, 0.125, 0.1, 0.0625, 0.15, 0.5, 0.15, 0.5625, 0.1, 0.5625, 0.1, 0.5, 0.125, 0.0, 0.15, 0.0625, 0.1, 0.0625, 0.15, 0.4375, 0.15, 0.5, 0.1, 0.5, 0.1, 0.4375, 0.1, 0.125, 0.1, 0.1875, 0.05, 0.1875, 0.05, 0.125, 0.1, 0.5625, 0.1, 0.625, 0.05, 0.625, 0.05, 0.5625, 0.1, 0.0625, 0.1, 0.125, 0.05, 0.125, 0.05, 0.0625, 0.1, 0.5, 0.1, 0.5625, 0.05, 0.5625, 0.05, 0.5, 0.075, 0.0, 0.1, 0.0625, 0.05, 0.0625, 0.1, 0.4375, 0.1, 0.5, 0.05, 0.5, 0.05, 0.4375, 0.25, 0.8125, 0.3, 0.8125, 0.3, 0.8125, 0.25, 0.8125, 0.1, 0.375, 0.1, 0.4375, 0.05, 0.4375, 0.05, 0.375, 0.85, 0.8125, 0.9, 0.8125, 0.9, 0.8125, 0.85, 0.8125, 0.1, 0.3125, 0.1, 0.375, 0.05, 0.375, 0.05, 0.3125, 0.1, 0.75, 0.1, 0.8125, 0.05, 0.8125, 0.05, 0.75, 0.1, 0.25, 0.1, 0.3125, 0.05, 0.3125, 0.05, 0.25, 0.1, 0.6875, 0.1, 0.75, 0.05, 0.75, 0.05, 0.6875, 0.1, 0.1875, 0.1, 0.25, 0.05, 0.25, 0.05, 0.1875, 0.1, 0.625, 0.1, 0.6875, 0.05, 0.6875, 0.05, 0.625, 0.5, 0.8125, 0.55, 0.8125, 0.55, 0.8125, 0.5, 0.8125, 0.05, 0.3125, 0.05, 0.375, 5.96e-08, 0.375, 5.96e-08, 0.3125, 0.05, 0.75, 0.05, 0.8125, 8.941e-08, 0.8125, 5.96e-08, 0.75, 0.05, 0.25, 0.05, 0.3125, 5.96e-08, 0.3125, 5.96e-08, 0.25, 0.05, 0.6875, 0.05, 0.75, 5.96e-08, 0.75, 5.96e-08, 0.6875, 0.05, 0.1875, 0.05, 0.25, 5.96e-08, 0.25, 8.941e-08, 0.1875, 0.05, 0.625, 0.05, 0.6875, 5.96e-08, 0.6875, 5.96e-08, 0.625, 0.05, 0.125, 0.05, 0.1875, 8.941e-08, 0.1875, 1.192e-07, 0.125, 0.05, 0.5625, 0.05, 0.625, 5.96e-08, 0.625, 0.0, 0.5625, 0.05, 0.0625, 0.05, 0.125, 1.192e-07, 0.125, 2.682e-07, 0.0625, 0.05, 0.5, 0.05, 0.5625, 0.0, 0.5625, 5.96e-08, 0.5, 0.75, 0.8125, 0.8, 0.8125, 0.8, 0.8125, 0.75, 0.8125, 0.025, 0.0, 0.05, 0.0625, 2.682e-07, 0.0625, 0.05, 0.4375, 0.05, 0.5, 5.96e-08, 0.5, 0.0, 0.4375, 0.45, 0.8125, 0.5, 0.8125, 0.5, 0.8125, 0.45, 0.8125, 0.05, 0.375, 0.05, 0.4375, 0.0, 0.4375, 5.96e-08, 0.375, 1.0, 0.5625, 1.0, 0.625, 0.95, 0.625, 0.95, 0.5625, 1.0, 0.0625, 1.0, 0.125, 0.95, 0.125, 0.95, 0.0625, 1.0, 0.5, 1.0, 0.5625, 0.95, 0.5625, 0.95, 0.5, 0.2, 0.8125, 0.25, 0.8125, 0.25, 0.8125, 0.2, 0.8125, 0.975, 0.0, 1.0, 0.0625, 0.95, 0.0625, 1.0, 0.4375, 1.0, 0.5, 0.95, 0.5, 0.95, 0.4375, 0.15, 0.8125, 0.2, 0.8125, 0.2, 0.8125, 0.15, 0.8125, 1.0, 0.375, 1.0, 0.4375, 0.95, 0.4375, 0.95, 0.375, 0.8, 0.8125, 0.85, 0.8125, 0.85, 0.8125, 0.8, 0.8125, 1.0, 0.3125, 1.0, 0.375, 0.95, 0.375, 0.95, 0.3125, 1.0, 0.75, 1.0, 0.8125, 0.95, 0.8125, 0.95, 0.75, 1.0, 0.25, 1.0, 0.3125, 0.95, 0.3125, 0.95, 0.25, 1.0, 0.6875, 1.0, 0.75, 0.95, 0.75, 0.95, 0.6875, 1.0, 0.1875, 1.0, 0.25, 0.95, 0.25, 0.95, 0.1875, 1.0, 0.625, 1.0, 0.6875, 0.95, 0.6875, 0.95, 0.625, 1.0, 0.125, 1.0, 0.1875, 0.95, 0.1875, 0.95, 0.125, 0.95, 0.3125, 0.95, 0.375, 0.9, 0.375, 0.9, 0.3125, 0.95, 0.75, 0.95, 0.8125, 0.9, 0.8125, 0.9, 0.75, 0.95, 0.25, 0.95, 0.3125, 0.9, 0.3125, 0.9, 0.25, 0.95, 0.6875, 0.95, 0.75, 0.9, 0.75, 0.9, 0.6875, 0.95, 0.1875, 0.95, 0.25, 0.9, 0.25, 0.9, 0.1875, 0.95, 0.625, 0.95, 0.6875, 0.9, 0.6875, 0.9, 0.625, 0.95, 0.125, 0.95, 0.1875, 0.9, 0.1875, 0.9, 0.125, 0.95, 0.5625, 0.95, 0.625, 0.9, 0.625, 0.9, 0.5625, 0.95, 0.0625, 0.95, 0.125, 0.9, 0.125, 0.9, 0.0625, 0.95, 0.5, 0.95, 0.5625, 0.9, 0.5625, 0.9, 0.5, 0.4, 0.8125, 0.45, 0.8125, 0.45, 0.8125, 0.4, 0.8125, 0.925, 0.0, 0.95, 0.0625, 0.9, 0.0625, 0.95, 0.4375, 0.95, 0.5, 0.9, 0.5, 0.9, 0.4375, 0.1, 0.8125, 0.15, 0.8125, 0.15, 0.8125, 0.1, 0.8125, 0.95, 0.375, 0.95, 0.4375, 0.9, 0.4375, 0.9, 0.375, 0.05, 0.8125, 0.1, 0.8125, 0.1, 0.8125, 0.05, 0.8125, 0.9, 0.0625, 0.9, 0.125, 0.85, 0.125, 0.85, 0.0625, 0.9, 0.5, 0.9, 0.5625, 0.85, 0.5625, 0.85, 0.5, 0.35, 0.8125, 0.4, 0.8125, 0.4, 0.8125, 0.35, 0.8125, 0.875, 0.0, 0.9, 0.0625, 0.85, 0.0625, 0.9, 0.4375, 0.9, 0.5, 0.85, 0.5, 0.85, 0.4375, 0.9, 0.8125, 0.95, 0.8125, 0.95, 0.8125, 0.9, 0.8125, 0.9, 0.375, 0.9, 0.4375, 0.85, 0.4375, 0.85, 0.375, 0.3, 0.8125, 0.35, 0.8125, 0.35, 0.8125, 0.3, 0.8125, 0.9, 0.3125, 0.9, 0.375, 0.85, 0.375, 0.85, 0.3125, 0.9, 0.75, 0.9, 0.8125, 0.85, 0.8125, 0.85, 0.75, 0.9, 0.25, 0.9, 0.3125, 0.85, 0.3125, 0.85, 0.25, 0.9, 0.6875, 0.9, 0.75, 0.85, 0.75, 0.85, 0.6875, 0.9, 0.1875, 0.9, 0.25, 0.85, 0.25, 0.85, 0.1875, 0.9, 0.625, 0.9, 0.6875, 0.85, 0.6875, 0.85, 0.625, 0.9, 0.125, 0.9, 0.1875, 0.85, 0.1875, 0.85, 0.125, 0.9, 0.5625, 0.9, 0.625, 0.85, 0.625, 0.85, 0.5625, 0.85, 0.25, 0.85, 0.3125, 0.8, 0.3125, 0.8, 0.25, 0.85, 0.6875, 0.85, 0.75, 0.8, 0.75, 0.8, 0.6875, 0.85, 0.1875, 0.85, 0.25, 0.8, 0.25, 0.8, 0.1875, 0.85, 0.625, 0.85, 0.6875, 0.8, 0.6875, 0.8, 0.625, 0.85, 0.125, 0.85, 0.1875, 0.8, 0.1875, 0.8, 0.125, 0.85, 0.5625, 0.85, 0.625, 0.8, 0.625, 0.8, 0.5625, 0.85, 0.0625, 0.85, 0.125, 0.8, 0.125, 0.8, 0.0625, 0.85, 0.5, 0.85, 0.5625, 0.8, 0.5625, 0.8, 0.5, 0.55, 0.8125, 0.6, 0.8125, 0.6, 0.8125, 0.55, 0.8125, 0.825, 0.0, 0.85, 0.0625, 0.8, 0.0625, 0.85, 0.4375, 0.85, 0.5, 0.8, 0.5, 0.8, 0.4375, 0.95, 0.8125, 1.0, 0.8125, 1.0, 0.8125, 0.95, 0.8125, 0.85, 0.375, 0.85, 0.4375, 0.8, 0.4375, 0.8, 0.375, 0.6, 0.8125, 0.65, 0.8125, 0.65, 0.8125, 0.6, 0.8125, 0.85, 0.3125, 0.85, 0.375, 0.8, 0.375, 0.8, 0.3125, 0.85, 0.75, 0.85, 0.8125, 0.8, 0.8125, 0.8, 0.75, 8.941e-08, 0.8125, 0.05, 0.8125, 0.05, 0.8125, 8.941e-08, 0.8125, 0.775, 0.0, 0.8, 0.0625, 0.75, 0.0625, 0.8, 0.4375, 0.8, 0.5, 0.75, 0.5, 0.75, 0.4375, 0.7, 0.8125, 0.75, 0.8125, 0.75, 0.8125, 0.7, 0.8125, 0.8, 0.375, 0.8, 0.4375, 0.75, 0.4375, 0.75, 0.375, 0.65, 0.8125, 0.7, 0.8125, 0.7, 0.8125, 0.65, 0.8125, 0.8, 0.3125, 0.8, 0.375, 0.75, 0.375, 0.75, 0.3125, 0.8, 0.75, 0.8, 0.8125, 0.75, 0.8125, 0.75, 0.75, 0.8, 0.25, 0.8, 0.3125, 0.75, 0.3125, 0.75, 0.25, 0.8, 0.6875, 0.8, 0.75, 0.75, 0.75, 0.75, 0.6875, 0.8, 0.1875, 0.8, 0.25, 0.75, 0.25, 0.75, 0.1875, 0.8, 0.625, 0.8, 0.6875, 0.75, 0.6875, 0.75, 0.625, 0.8, 0.125, 0.8, 0.1875, 0.75, 0.1875, 0.75, 0.125, 0.8, 0.5625, 0.8, 0.625, 0.75, 0.625, 0.75, 0.5625, 0.8, 0.0625, 0.8, 0.125, 0.75, 0.125, 0.75, 0.0625, 0.8, 0.5, 0.8, 0.5625, 0.75, 0.5625, 0.75, 0.5, 0.15, 0.8125, 0.2, 0.8125, 0.2, 0.8125, 0.15, 0.8125, 0.3, 0.8125, 0.35, 0.8125, 0.35, 0.8125, 0.3, 0.8125, 0.65, 0.8125, 0.7, 0.8125, 0.7, 0.8125, 0.65, 0.8125, 0.6, 0.8125, 0.65, 0.8125, 0.65, 0.8125, 0.6, 0.8125, 8.941e-08, 0.8125, 0.05, 0.8125, 0.05, 0.8125, 8.941e-08, 0.8125, 0.8, 0.8125, 0.85, 0.8125, 0.85, 0.8125, 0.8, 0.8125, 0.95, 0.8125, 1.0, 0.8125, 1.0, 0.8125, 0.95, 0.8125, 0.75, 0.8125, 0.8, 0.8125, 0.8, 0.8125, 0.75, 0.8125, 0.45, 0.8125, 0.5, 0.8125, 0.5, 0.8125, 0.45, 0.8125, 0.25, 0.8125, 0.3, 0.8125, 0.3, 0.8125, 0.25, 0.8125, 0.4, 0.8125, 0.45, 0.8125, 0.45, 0.8125, 0.4, 0.8125, 0.1, 0.8125, 0.15, 0.8125, 0.15, 0.8125, 0.1, 0.8125, 0.05, 0.8125, 0.1, 0.8125, 0.1, 0.8125, 0.05, 0.8125, 0.2, 0.8125, 0.25, 0.8125, 0.25, 0.8125, 0.2, 0.8125, 0.55, 0.8125, 0.6, 0.8125, 0.6, 0.8125, 0.55, 0.8125, 0.35, 0.8125, 0.4, 0.8125, 0.4, 0.8125, 0.35, 0.8125, 0.7, 0.8125, 0.75, 0.8125, 0.75, 0.8125, 0.7, 0.8125, 0.5, 0.8125, 0.55, 0.8125, 0.55, 0.8125, 0.5, 0.8125, 0.9, 0.8125, 0.95, 0.8125, 0.95, 0.8125, 0.9, 0.8125, 0.85, 0.8125, 0.9, 0.8125, 0.9, 0.8125, 0.85, 0.8125, 0.75, 0.875, 0.75, 0.9375, 0.7, 0.9375, 0.7, 0.875, 0.75, 0.8125, 0.75, 0.875, 0.7, 0.875, 0.7, 0.8125, 0.7, 0.8125, 0.7, 0.875, 0.65, 0.875, 0.65, 0.8125, 0.7, 0.875, 0.7, 0.9375, 0.65, 0.9375, 0.65, 0.875, 0.65, 0.875, 0.65, 0.9375, 0.6, 0.9375, 0.6, 0.875, 0.65, 0.8125, 0.65, 0.875, 0.6, 0.875, 0.6, 0.8125, 0.6, 0.875, 0.6, 0.9375, 0.55, 0.9375, 0.55, 0.875, 0.6, 0.8125, 0.6, 0.875, 0.55, 0.875, 0.55, 0.8125, 0.55, 0.875, 0.55, 0.9375, 0.5, 0.9375, 0.5, 0.875, 0.55, 0.8125, 0.55, 0.875, 0.5, 0.875, 0.5, 0.8125, 0.5, 0.875, 0.5, 0.9375, 0.45, 0.9375, 0.45, 0.875, 0.5, 0.8125, 0.5, 0.875, 0.45, 0.875, 0.45, 0.8125, 0.45, 0.875, 0.45, 0.9375, 0.4, 0.9375, 0.4, 0.875, 0.45, 0.8125, 0.45, 0.875, 0.4, 0.875, 0.4, 0.8125, 0.4, 0.875, 0.4, 0.9375, 0.35, 0.9375, 0.35, 0.875, 0.4, 0.8125, 0.4, 0.875, 0.35, 0.875, 0.35, 0.8125, 0.35, 0.875, 0.35, 0.9375, 0.3, 0.9375, 0.3, 0.875, 0.35, 0.8125, 0.35, 0.875, 0.3, 0.875, 0.3, 0.8125, 0.3, 0.875, 0.3, 0.9375, 0.25, 0.9375, 0.25, 0.875, 0.3, 0.8125, 0.3, 0.875, 0.25, 0.875, 0.25, 0.8125, 0.25, 0.875, 0.25, 0.9375, 0.2, 0.9375, 0.2, 0.875, 0.25, 0.8125, 0.25, 0.875, 0.2, 0.875, 0.2, 0.8125, 0.2, 0.875, 0.2, 0.9375, 0.15, 0.9375, 0.15, 0.875, 0.2, 0.8125, 0.2, 0.875, 0.15, 0.875, 0.15, 0.8125, 0.15, 0.8125, 0.15, 0.875, 0.1, 0.875, 0.1, 0.8125, 0.15, 0.875, 0.15, 0.9375, 0.1, 0.9375, 0.1, 0.875, 0.1, 0.875, 0.1, 0.9375, 0.05, 0.9375, 0.05, 0.875, 0.1, 0.8125, 0.1, 0.875, 0.05, 0.875, 0.05, 0.8125, 0.05, 0.8125, 0.05, 0.875, 8.941e-08, 0.875, 8.941e-08, 0.8125, 0.05, 0.875, 0.05, 0.9375, 2.384e-07, 0.9375, 8.941e-08, 0.875, 1.0, 0.875, 1.0, 0.9375, 0.95, 0.9375, 0.95, 0.875, 1.0, 0.8125, 1.0, 0.875, 0.95, 0.875, 0.95, 0.8125, 0.95, 0.875, 0.95, 0.9375, 0.9, 0.9375, 0.9, 0.875, 0.95, 0.8125, 0.95, 0.875, 0.9, 0.875, 0.9, 0.8125, 0.9, 0.875, 0.9, 0.9375, 0.85, 0.9375, 0.85, 0.875, 0.9, 0.8125, 0.9, 0.875, 0.85, 0.875, 0.85, 0.8125, 0.85, 0.875, 0.85, 0.9375, 0.8, 0.9375, 0.8, 0.875, 0.85, 0.8125, 0.85, 0.875, 0.8, 0.875, 0.8, 0.8125, 0.8, 0.875, 0.8, 0.9375, 0.75, 0.9375, 0.75, 0.875, 0.8, 0.8125, 0.8, 0.875, 0.75, 0.875, 0.75, 0.8125, 0.7, 0.9375, 0.75, 0.9375, 0.8, 0.9375, 0.85, 0.9375, 0.9, 0.9375, 0.95, 0.9375, 2.384e-07, 0.9375, 0.05, 0.9375, 0.1, 0.9375, 0.15, 0.9375, 0.2, 0.9375, 0.25, 0.9375, 0.3, 0.9375, 0.35, 0.9375, 0.4, 0.9375, 0.45, 0.9375, 0.5, 0.9375, 0.55, 0.9375, 0.6, 0.9375, 0.65, 0.9375])
me_sphere.materials.append(mat_black)
me_sphere.materials.append(mat_yellow)
me_sphere.use_remesh_preserve_volume = False
me_sphere.use_remesh_preserve_attributes = False
me_sphere.use_mirror_vertex_groups = False
me_sphere.update()

# ---- objects
ob_sphere = bpy.data.objects.new('Sphere', me_sphere)

# ---- transforms, parenting, visibility, modifiers, constraints
ob_sphere.location = (0.0, 0.0, 1.0)
ob_sphere.lineart.crease_threshold = 0.0

# ---- collection membership
col_collection.objects.link(ob_sphere)

# ---- scene / render settings (as saved in the file)
scene.frame_start = 1; scene.frame_end = 250; scene.frame_set(1)
scene.render.engine = 'BLENDER_EEVEE_NEXT'
scene.cycles.use_denoising = False
scene.cycles.samples = 128
scene.cycles.sampling_pattern = 'TABULATED_SOBOL'
scene.cycles.use_adaptive_sampling = False
scene.cycles.use_light_tree = False
scene.view_settings.view_transform = 'Filmic'
bpy.context.view_layer.update()

# ---- added for rendering (the .blend has no active camera and no usable light): camera, sun
cam_auto = bpy.data.cameras.new('AutoCamera')
cam_auto.lens = 50.0
cam_auto.sensor_width = 36.0
cam_auto.clip_end = 1000.0
ob_auto_camera = bpy.data.objects.new('AutoCamera', cam_auto)
scene.collection.objects.link(ob_auto_camera)
ob_auto_camera.location = (4.35813, -5.22976, 5.36981)
ob_auto_camera.rotation_euler = (1.09748, -7.21219e-08, 0.694738)
scene.camera = ob_auto_camera
light_auto_sun = bpy.data.lights.new('AutoSun', 'SUN')
light_auto_sun.energy = 3.0
light_auto_sun.angle = 0.0523599
ob_auto_sun = bpy.data.objects.new('AutoSun', light_auto_sun)
scene.collection.objects.link(ob_auto_sun)
ob_auto_sun.rotation_euler = (0.872665, 0.174533, 0.523599)
bpy.context.view_layer.update()
